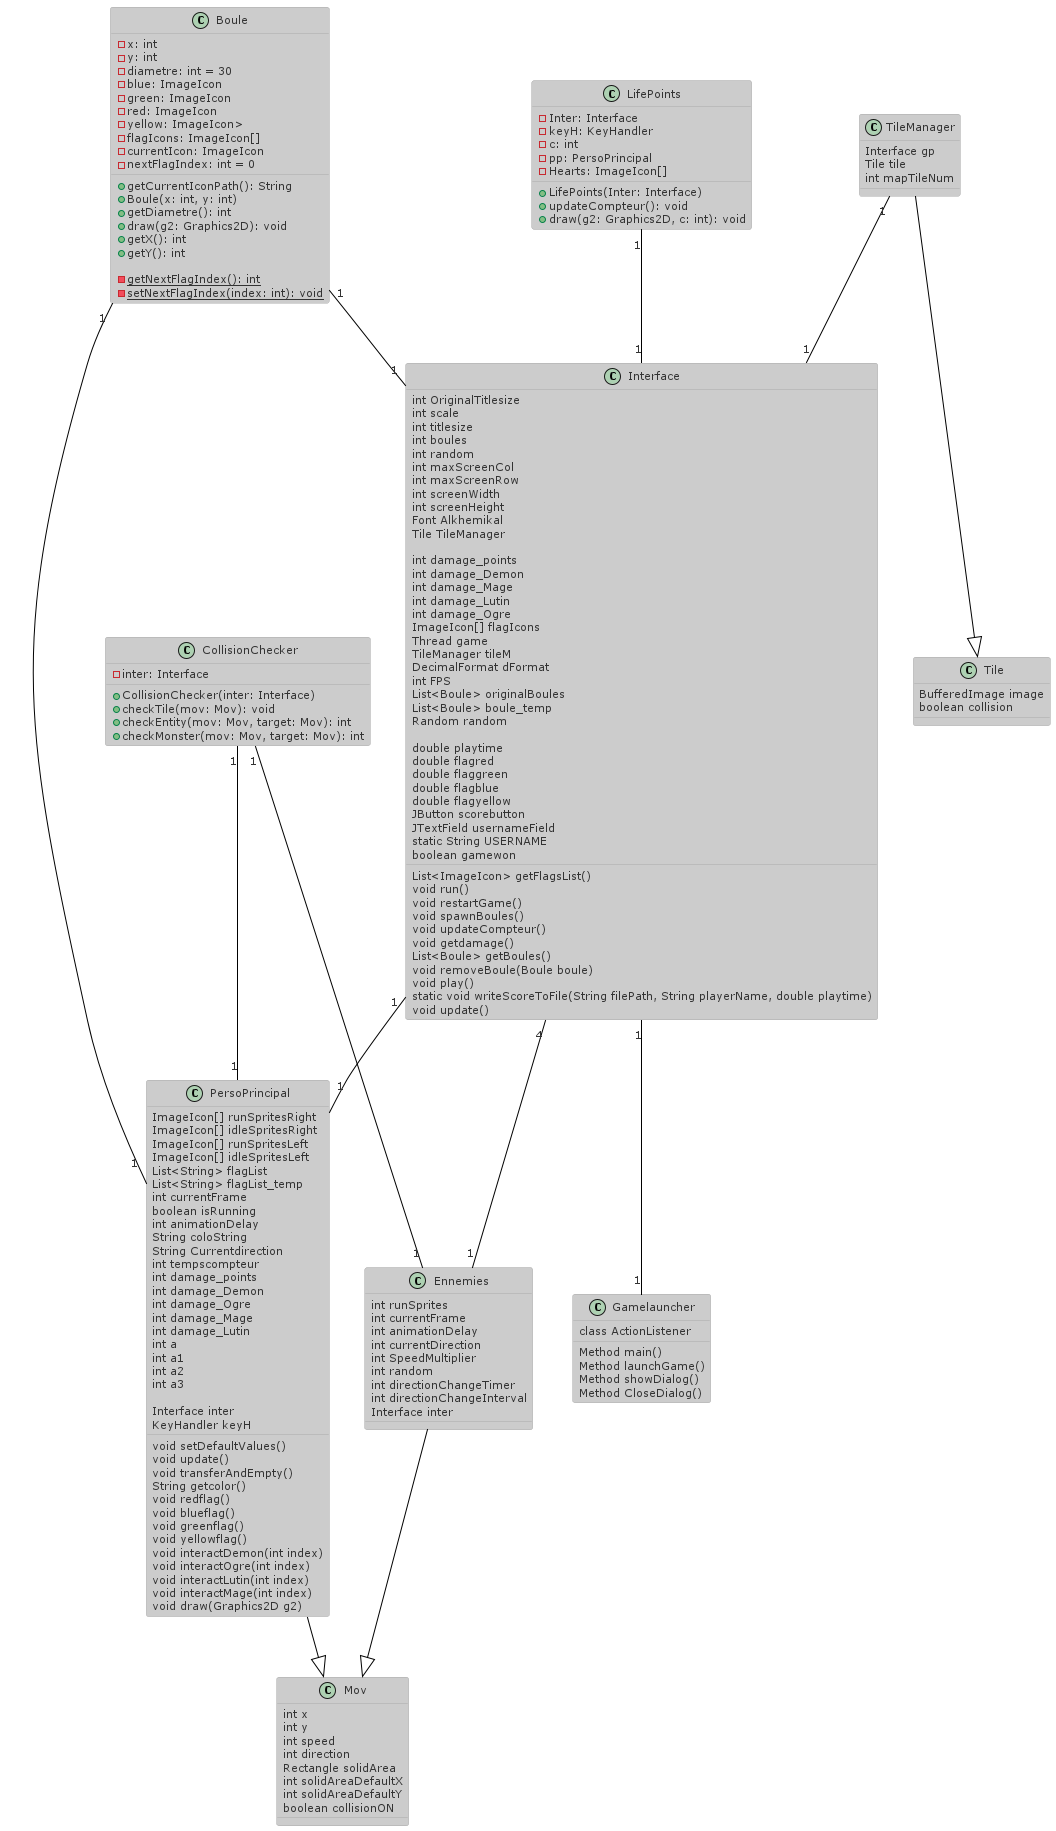

The diagram above was rendered by PlantUML. Its source (embedded in the PNG):
@startuml
!define LIGHTRED
!includeurl https://raw.githubusercontent.com/Drakemor/RedDress-PlantUML/master/style.puml
class Boule {
    - x: int
    - y: int
    - diametre: int = 30
    - blue: ImageIcon
    - green: ImageIcon
    - red: ImageIcon
    - yellow: ImageIcon>
    - flagIcons: ImageIcon[]
    - currentIcon: ImageIcon
    - nextFlagIndex: int = 0
    
    + getCurrentIconPath(): String
    + Boule(x: int, y: int)
    + getDiametre(): int
    + draw(g2: Graphics2D): void
    + getX(): int
    + getY(): int

    {static} - getNextFlagIndex(): int
    {static} - setNextFlagIndex(index: int): void
}

class CollisionChecker {
    - inter: Interface

    + CollisionChecker(inter: Interface)
    + checkTile(mov: Mov): void
    + checkEntity(mov: Mov, target: Mov): int
    + checkMonster(mov: Mov, target: Mov): int
}

class Gamelauncher {
    class ActionListener
    Method main()
    Method launchGame()
    Method showDialog()
    Method CloseDialog()
}

class Interface {
    int OriginalTitlesize
    int scale
    int titlesize
    int boules
    int random
    int maxScreenCol
    int maxScreenRow
    int screenWidth
    int screenHeight
    Font Alkhemikal
    Tile TileManager

    int damage_points
    int damage_Demon
    int damage_Mage
    int damage_Lutin
    int damage_Ogre
    ImageIcon[] flagIcons
    Thread game
    TileManager tileM
    DecimalFormat dFormat
    int FPS
    List<Boule> originalBoules
    List<Boule> boule_temp
    Random random

    double playtime
    double flagred
    double flaggreen
    double flagblue
    double flagyellow
    JButton scorebutton
    JTextField usernameField
    static String USERNAME
    boolean gamewon
    List<ImageIcon> getFlagsList()
    void run()
    void restartGame()
    void spawnBoules()
    void updateCompteur()
    void getdamage()
    List<Boule> getBoules()
    void removeBoule(Boule boule)
    void play()
    static void writeScoreToFile(String filePath, String playerName, double playtime)
    void update()
}

class LifePoints {
    - Inter: Interface
    - keyH: KeyHandler
    - c: int
    - pp: PersoPrincipal
    - Hearts: ImageIcon[]

    + LifePoints(Inter: Interface)
    + updateCompteur(): void
    + draw(g2: Graphics2D, c: int): void
}

class Mov {
    int x
    int y
    int speed
    int direction
    Rectangle solidArea
    int solidAreaDefaultX
    int solidAreaDefaultY
    boolean collisionON
}

class PersoPrincipal {
    ImageIcon[] runSpritesRight
    ImageIcon[] idleSpritesRight
    ImageIcon[] runSpritesLeft
    ImageIcon[] idleSpritesLeft
    List<String> flagList
    List<String> flagList_temp
    int currentFrame
    boolean isRunning
    int animationDelay
    String coloString
    String Currentdirection
    int tempscompteur
    int damage_points
    int damage_Demon
    int damage_Ogre
    int damage_Mage
    int damage_Lutin
    int a
    int a1
    int a2
    int a3

    Interface inter
    KeyHandler keyH

    void setDefaultValues()
    void update()
    void transferAndEmpty()
    String getcolor()
    void redflag()
    void blueflag()
    void greenflag()
    void yellowflag()
    void interactDemon(int index)
    void interactOgre(int index)
    void interactLutin(int index)
    void interactMage(int index)
    void draw(Graphics2D g2)
}

class Tile {
    BufferedImage image
    boolean collision
}

class TileManager {
    Interface gp
    Tile tile
    int mapTileNum
}

class Ennemies {
    int runSprites
    int currentFrame
    int animationDelay
    int currentDirection
    int SpeedMultiplier
    int random
    int directionChangeTimer
    int directionChangeInterval
    Interface inter
} 






PersoPrincipal --|> Mov
Ennemies --|> Mov
Interface "1"--"1" Gamelauncher
TileManager --|> Tile
Boule "1"--"1" PersoPrincipal
Boule "1"--"1" Interface
TileManager "1" --"1" Interface
LifePoints "1"--"1" Interface
Interface "1"--"1" PersoPrincipal
Interface"4"--"1"Ennemies
CollisionChecker "1"--"1" Ennemies
CollisionChecker "1"--"1" PersoPrincipal

@enduml